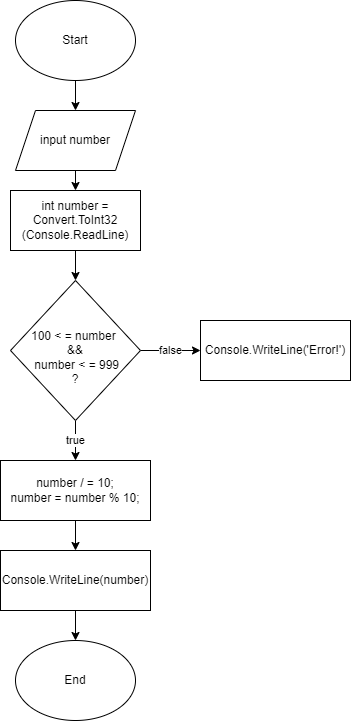

The diagram above was exported from draw.io. Its source (the exported page's mxGraphModel, read from the mxfile embedded in the PNG):
<mxGraphModel dx="797" dy="285" grid="1" gridSize="10" guides="1" tooltips="1" connect="1" arrows="1" fold="1" page="1" pageScale="1" pageWidth="850" pageHeight="1100" math="0" shadow="0">
  <root>
    <mxCell id="0" />
    <mxCell id="1" parent="0" />
    <mxCell id="6" value="" style="edgeStyle=none;html=1;" edge="1" parent="1" source="2" target="5">
      <mxGeometry relative="1" as="geometry" />
    </mxCell>
    <mxCell id="2" value="Start" style="ellipse;whiteSpace=wrap;html=1;" vertex="1" parent="1">
      <mxGeometry x="240" y="30" width="120" height="80" as="geometry" />
    </mxCell>
    <mxCell id="9" value="" style="edgeStyle=none;html=1;" edge="1" parent="1" source="3" target="8">
      <mxGeometry relative="1" as="geometry" />
    </mxCell>
    <mxCell id="3" value="int number = Convert.ToInt32&lt;br&gt;(Console.ReadLine)" style="whiteSpace=wrap;html=1;" vertex="1" parent="1">
      <mxGeometry x="235" y="220" width="130" height="60" as="geometry" />
    </mxCell>
    <mxCell id="7" value="" style="edgeStyle=none;html=1;" edge="1" parent="1" source="5" target="3">
      <mxGeometry relative="1" as="geometry" />
    </mxCell>
    <mxCell id="5" value="input number" style="shape=parallelogram;perimeter=parallelogramPerimeter;whiteSpace=wrap;html=1;fixedSize=1;" vertex="1" parent="1">
      <mxGeometry x="240" y="140" width="120" height="60" as="geometry" />
    </mxCell>
    <mxCell id="13" value="true" style="edgeStyle=none;html=1;" edge="1" parent="1" source="8" target="12">
      <mxGeometry relative="1" as="geometry" />
    </mxCell>
    <mxCell id="25" value="false" style="edgeStyle=none;html=1;" edge="1" parent="1" source="8" target="24">
      <mxGeometry relative="1" as="geometry" />
    </mxCell>
    <mxCell id="8" value="&lt;br&gt;100 &amp;lt; = number &lt;br&gt;&amp;amp;&amp;amp;&lt;br&gt;&amp;nbsp;number &amp;lt; = 999&lt;br&gt;?" style="rhombus;whiteSpace=wrap;html=1;" vertex="1" parent="1">
      <mxGeometry x="235" y="310" width="130" height="140" as="geometry" />
    </mxCell>
    <mxCell id="15" value="" style="edgeStyle=none;html=1;" edge="1" parent="1" source="12" target="14">
      <mxGeometry relative="1" as="geometry" />
    </mxCell>
    <mxCell id="12" value="number / = 10;&lt;br&gt;number = number % 10;" style="whiteSpace=wrap;html=1;" vertex="1" parent="1">
      <mxGeometry x="225" y="490" width="150" height="60" as="geometry" />
    </mxCell>
    <mxCell id="19" value="" style="edgeStyle=none;html=1;" edge="1" parent="1" source="14" target="18">
      <mxGeometry relative="1" as="geometry" />
    </mxCell>
    <mxCell id="14" value="Console.WriteLine(number)" style="whiteSpace=wrap;html=1;" vertex="1" parent="1">
      <mxGeometry x="225" y="580" width="150" height="60" as="geometry" />
    </mxCell>
    <mxCell id="18" value="End" style="ellipse;whiteSpace=wrap;html=1;" vertex="1" parent="1">
      <mxGeometry x="240" y="670" width="120" height="80" as="geometry" />
    </mxCell>
    <mxCell id="24" value="Console.WriteLine('Error!')" style="whiteSpace=wrap;html=1;" vertex="1" parent="1">
      <mxGeometry x="425" y="350" width="150" height="60" as="geometry" />
    </mxCell>
  </root>
</mxGraphModel>